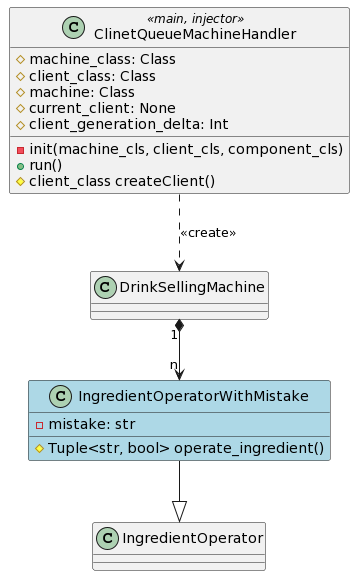

The diagram above was rendered by PlantUML. Its source (embedded in the PNG):
@startuml
class ClinetQueueMachineHandler <<main, injector>> {
  # machine_class: Class
  # client_class: Class
  # machine: Class
  # current_client: None
  # client_generation_delta: Int

  - init(machine_cls, client_cls, component_cls)
  + run()
  # client_class createClient()
}

class DrinkSellingMachine
class IngredientOperator

ClinetQueueMachineHandler ..> DrinkSellingMachine: <<create>>

class IngredientOperatorWithMistake #lightBlue {
  - mistake: str

  # Tuple<str, bool> operate_ingredient()
}

DrinkSellingMachine "1" *--> "n" IngredientOperatorWithMistake
IngredientOperatorWithMistake --|> IngredientOperator
@enduml